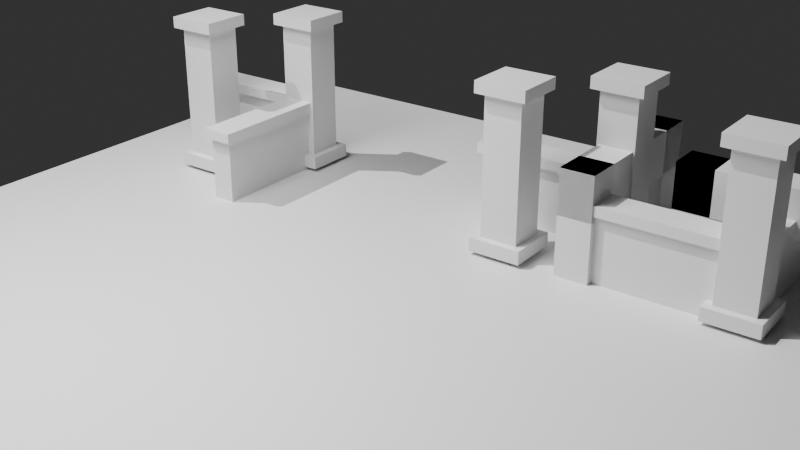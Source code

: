 # Source: AF_ModularEnvironment.blend  (saved by Blender 5.2.44; exported with 4.5.12 LTS)
import bpy
from mathutils import Matrix  # noqa: F401  (used for matrix-valued properties, if any)

bpy.ops.wm.read_factory_settings(use_empty=True)
scene = bpy.context.scene
scene.name = 'Scene'

# ---- materials (node trees are filled in below, after node groups)
mat_m_af_modularstone = bpy.data.materials.new('M_AF_ModularStone')
mat_m_af_modularstone.diffuse_color = (0.22, 0.24, 0.25, 1.0)

# ---- node groups
ng_gn_af_module_wall = bpy.data.node_groups.new('GN_AF_Module_Wall', 'GeometryNodeTree')
_s = ng_gn_af_module_wall.interface.new_socket(name='Geometry', in_out='OUTPUT', socket_type='NodeSocketGeometry')
_s = ng_gn_af_module_wall.interface.new_socket(name='Geometry', in_out='INPUT', socket_type='NodeSocketGeometry')
_N = ng_gn_af_module_wall.nodes; _L = ng_gn_af_module_wall.links
n0 = _N.new('NodeGroupInput'); n0.name = 'Group Input'; n0.location = (0, 0)
n1 = _N.new('NodeGroupOutput'); n1.name = 'Group Output'; n1.location = (0, 0)
n2 = _N.new('GeometryNodeTransform'); n2.name = 'Transform Geometry'; n2.location = (0, 0)
n2.width = 160
_L.new(n0.outputs[0], n2.inputs[0])
_L.new(n2.outputs[0], n1.inputs[0])
n1.is_active_output = True
ng_gn_af_module_pillar = bpy.data.node_groups.new('GN_AF_Module_Pillar', 'GeometryNodeTree')
_s = ng_gn_af_module_pillar.interface.new_socket(name='Geometry', in_out='OUTPUT', socket_type='NodeSocketGeometry')
_s = ng_gn_af_module_pillar.interface.new_socket(name='Geometry', in_out='INPUT', socket_type='NodeSocketGeometry')
_N = ng_gn_af_module_pillar.nodes; _L = ng_gn_af_module_pillar.links
n0 = _N.new('NodeGroupInput'); n0.name = 'Group Input'; n0.location = (0, 0)
n1 = _N.new('NodeGroupOutput'); n1.name = 'Group Output'; n1.location = (0, 0)
n2 = _N.new('GeometryNodeTransform'); n2.name = 'Transform Geometry'; n2.location = (0, 0)
n2.width = 160
_L.new(n0.outputs[0], n2.inputs[0])
_L.new(n2.outputs[0], n1.inputs[0])
n1.is_active_output = True
ng_gn_af_module_gateway = bpy.data.node_groups.new('GN_AF_Module_Gateway', 'GeometryNodeTree')
_s = ng_gn_af_module_gateway.interface.new_socket(name='Geometry', in_out='OUTPUT', socket_type='NodeSocketGeometry')
_s = ng_gn_af_module_gateway.interface.new_socket(name='Geometry', in_out='INPUT', socket_type='NodeSocketGeometry')
_N = ng_gn_af_module_gateway.nodes; _L = ng_gn_af_module_gateway.links
n0 = _N.new('NodeGroupInput'); n0.name = 'Group Input'; n0.location = (0, 0)
n1 = _N.new('NodeGroupOutput'); n1.name = 'Group Output'; n1.location = (0, 0)
n2 = _N.new('GeometryNodeTransform'); n2.name = 'Transform Geometry'; n2.location = (0, 0)
n2.width = 160
_L.new(n0.outputs[0], n2.inputs[0])
_L.new(n2.outputs[0], n1.inputs[0])
n1.is_active_output = True

# ---- material node trees
mat_m_af_modularstone.use_nodes = True; mat_m_af_modularstone.node_tree.nodes.clear()
_N = mat_m_af_modularstone.node_tree.nodes; _L = mat_m_af_modularstone.node_tree.links
n0 = _N.new('ShaderNodeBsdfPrincipled'); n0.name = 'Principled BSDF'; n0.location = (-200, 100)
n0.inputs[10].default_value = 0.005
n1 = _N.new('ShaderNodeOutputMaterial'); n1.name = 'Material Output'; n1.location = (200, 100)
_L.new(n0.outputs[0], n1.inputs[0])
n1.is_active_output = True

# ---- world
world_artflow_modular_world = bpy.data.worlds.new('ArtFlow Modular World'); scene.world = world_artflow_modular_world
world_artflow_modular_world.use_nodes = True; world_artflow_modular_world.node_tree.nodes.clear()
_N = world_artflow_modular_world.node_tree.nodes; _L = world_artflow_modular_world.node_tree.links
n0 = _N.new('ShaderNodeBackground'); n0.name = 'Background'; n0.location = (-200, 100)
n0.inputs[0].default_value = (0.05, 0.05, 0.05, 1.0)
n1 = _N.new('ShaderNodeOutputWorld'); n1.name = 'World Output'; n1.location = (200, 100)
_L.new(n0.outputs[0], n1.inputs[0])
n1.is_active_output = True
world_artflow_modular_world.color = (0.022, 0.03, 0.04)

# ---- cameras
cam_camera = bpy.data.cameras.new('Camera')
cam_camera.lens = 52.0

# ---- lights
light_area = bpy.data.lights.new('Area', 'AREA')
light_area.energy = 1800.0
light_area.size = 8.0
light_area.size_y = 1.0
light_sun = bpy.data.lights.new('Sun', 'SUN')
light_sun.energy = 2.0

# ---- meshes
me_cube = bpy.data.meshes.new('Cube')
me_cube.from_pydata([(-1.6, -0.275, -1.3), (-1.6, -0.275, 1.3), (-1.6, 0.275, -1.3), (-1.6, 0.275, 1.3), (1.6, -0.275, -1.3), (1.6, -0.275, 1.3), (1.6, 0.275, -1.3), (1.6, 0.275, 1.3), (-1.728, -0.385, 1.3), (-1.728, -0.385, 1.54), (-1.728, 0.385, 1.3), (-1.728, 0.385, 1.54), (1.728, -0.385, 1.3), (1.728, -0.385, 1.54), (1.728, 0.385, 1.3), (1.728, 0.385, 1.54)], [], [(0, 1, 3, 2), (2, 3, 7, 6), (6, 7, 5, 4), (4, 5, 1, 0), (2, 6, 4, 0), (7, 3, 1, 5), (8, 9, 11, 10), (10, 11, 15, 14), (14, 15, 13, 12), (12, 13, 9, 8), (10, 14, 12, 8), (15, 11, 9, 13)])
_uv = me_cube.uv_layers.new(name='UVMap')
_uv.uv.foreach_set('vector', [0.375, 0.0, 0.625, 0.0, 0.625, 0.25, 0.375, 0.25, 0.375, 0.25, 0.625, 0.25, 0.625, 0.5, 0.375, 0.5, 0.375, 0.5, 0.625, 0.5, 0.625, 0.75, 0.375, 0.75, 0.375, 0.75, 0.625, 0.75, 0.625, 1.0, 0.375, 1.0, 0.125, 0.5, 0.375, 0.5, 0.375, 0.75, 0.125, 0.75, 0.625, 0.5, 0.875, 0.5, 0.875, 0.75, 0.625, 0.75, 0.375, 0.0, 0.625, 0.0, 0.625, 0.25, 0.375, 0.25, 0.375, 0.25, 0.625, 0.25, 0.625, 0.5, 0.375, 0.5, 0.375, 0.5, 0.625, 0.5, 0.625, 0.75, 0.375, 0.75, 0.375, 0.75, 0.625, 0.75, 0.625, 1.0, 0.375, 1.0, 0.125, 0.5, 0.375, 0.5, 0.375, 0.75, 0.125, 0.75, 0.625, 0.5, 0.875, 0.5, 0.875, 0.75, 0.625, 0.75])
me_cube.materials.append(mat_m_af_modularstone)
me_cube.update()
me_cube_002 = bpy.data.meshes.new('Cube.002')
me_cube_002.from_pydata([(-0.63, -0.63, -0.16), (-0.63, -0.63, 0.16), (-0.63, 0.63, -0.16), (-0.63, 0.63, 0.16), (0.63, -0.63, -0.16), (0.63, -0.63, 0.16), (0.63, 0.63, -0.16), (0.63, 0.63, 0.16), (-0.45, -0.45, -0.16), (-0.45, -0.45, 3.44), (-0.45, 0.45, -0.16), (-0.45, 0.45, 3.44), (0.45, -0.45, -0.16), (0.45, -0.45, 3.44), (0.45, 0.45, -0.16), (0.45, 0.45, 3.44), (-0.612, -0.612, 3.44), (-0.612, -0.612, 3.72), (-0.612, 0.612, 3.44), (-0.612, 0.612, 3.72), (0.612, -0.612, 3.44), (0.612, -0.612, 3.72), (0.612, 0.612, 3.44), (0.612, 0.612, 3.72)], [], [(0, 1, 3, 2), (2, 3, 7, 6), (6, 7, 5, 4), (4, 5, 1, 0), (2, 6, 4, 0), (7, 3, 1, 5), (8, 9, 11, 10), (10, 11, 15, 14), (14, 15, 13, 12), (12, 13, 9, 8), (10, 14, 12, 8), (15, 11, 9, 13), (16, 17, 19, 18), (18, 19, 23, 22), (22, 23, 21, 20), (20, 21, 17, 16), (18, 22, 20, 16), (23, 19, 17, 21)])
_uv = me_cube_002.uv_layers.new(name='UVMap')
_uv.uv.foreach_set('vector', [0.375, 0.0, 0.625, 0.0, 0.625, 0.25, 0.375, 0.25, 0.375, 0.25, 0.625, 0.25, 0.625, 0.5, 0.375, 0.5, 0.375, 0.5, 0.625, 0.5, 0.625, 0.75, 0.375, 0.75, 0.375, 0.75, 0.625, 0.75, 0.625, 1.0, 0.375, 1.0, 0.125, 0.5, 0.375, 0.5, 0.375, 0.75, 0.125, 0.75, 0.625, 0.5, 0.875, 0.5, 0.875, 0.75, 0.625, 0.75, 0.375, 0.0, 0.625, 0.0, 0.625, 0.25, 0.375, 0.25, 0.375, 0.25, 0.625, 0.25, 0.625, 0.5, 0.375, 0.5, 0.375, 0.5, 0.625, 0.5, 0.625, 0.75, 0.375, 0.75, 0.375, 0.75, 0.625, 0.75, 0.625, 1.0, 0.375, 1.0, 0.125, 0.5, 0.375, 0.5, 0.375, 0.75, 0.125, 0.75, 0.625, 0.5, 0.875, 0.5, 0.875, 0.75, 0.625, 0.75, 0.375, 0.0, 0.625, 0.0, 0.625, 0.25, 0.375, 0.25, 0.375, 0.25, 0.625, 0.25, 0.625, 0.5, 0.375, 0.5, 0.375, 0.5, 0.625, 0.5, 0.625, 0.75, 0.375, 0.75, 0.375, 0.75, 0.625, 0.75, 0.625, 1.0, 0.375, 1.0, 0.125, 0.5, 0.375, 0.5, 0.375, 0.75, 0.125, 0.75, 0.625, 0.5, 0.875, 0.5, 0.875, 0.75, 0.625, 0.75])
me_cube_002.materials.append(mat_m_af_modularstone)
me_cube_002.update()
me_cube_005 = bpy.data.meshes.new('Cube.005')
me_cube_005.from_pydata([(-0.42, -0.4, -2.2), (-0.42, -0.4, 2.2), (-0.42, 0.4, -2.2), (-0.42, 0.4, 2.2), (0.42, -0.4, -2.2), (0.42, -0.4, 2.2), (0.42, 0.4, -2.2), (0.42, 0.4, 2.2), (2.94, -0.4, -2.2), (2.94, -0.4, 2.2), (2.94, 0.4, -2.2), (2.94, 0.4, 2.2), (3.78, -0.4, -2.2), (3.78, -0.4, 2.2), (3.78, 0.4, -2.2), (3.78, 0.4, 2.2), (-0.42, -0.4, 1.144), (-0.42, -0.4, 2.2), (-0.42, 0.4, 1.144), (-0.42, 0.4, 2.2), (3.78, -0.4, 1.144), (3.78, -0.4, 2.2), (3.78, 0.4, 1.144), (3.78, 0.4, 2.2)], [], [(0, 1, 3, 2), (2, 3, 7, 6), (6, 7, 5, 4), (4, 5, 1, 0), (2, 6, 4, 0), (7, 3, 1, 5), (8, 9, 11, 10), (10, 11, 15, 14), (14, 15, 13, 12), (12, 13, 9, 8), (10, 14, 12, 8), (15, 11, 9, 13), (16, 17, 19, 18), (18, 19, 23, 22), (22, 23, 21, 20), (20, 21, 17, 16), (18, 22, 20, 16), (23, 19, 17, 21)])
_uv = me_cube_005.uv_layers.new(name='UVMap')
_uv.uv.foreach_set('vector', [0.375, 0.0, 0.625, 0.0, 0.625, 0.25, 0.375, 0.25, 0.375, 0.25, 0.625, 0.25, 0.625, 0.5, 0.375, 0.5, 0.375, 0.5, 0.625, 0.5, 0.625, 0.75, 0.375, 0.75, 0.375, 0.75, 0.625, 0.75, 0.625, 1.0, 0.375, 1.0, 0.125, 0.5, 0.375, 0.5, 0.375, 0.75, 0.125, 0.75, 0.625, 0.5, 0.875, 0.5, 0.875, 0.75, 0.625, 0.75, 0.375, 0.0, 0.625, 0.0, 0.625, 0.25, 0.375, 0.25, 0.375, 0.25, 0.625, 0.25, 0.625, 0.5, 0.375, 0.5, 0.375, 0.5, 0.625, 0.5, 0.625, 0.75, 0.375, 0.75, 0.375, 0.75, 0.625, 0.75, 0.625, 1.0, 0.375, 1.0, 0.125, 0.5, 0.375, 0.5, 0.375, 0.75, 0.125, 0.75, 0.625, 0.5, 0.875, 0.5, 0.875, 0.75, 0.625, 0.75, 0.375, 0.0, 0.625, 0.0, 0.625, 0.25, 0.375, 0.25, 0.375, 0.25, 0.625, 0.25, 0.625, 0.5, 0.375, 0.5, 0.375, 0.5, 0.625, 0.5, 0.625, 0.75, 0.375, 0.75, 0.375, 0.75, 0.625, 0.75, 0.625, 1.0, 0.375, 1.0, 0.125, 0.5, 0.375, 0.5, 0.375, 0.75, 0.125, 0.75, 0.625, 0.5, 0.875, 0.5, 0.875, 0.75, 0.625, 0.75])
me_cube_005.materials.append(mat_m_af_modularstone)
me_cube_005.update()
me_plane = bpy.data.meshes.new('Plane')
me_plane.from_pydata([(-11.0, -11.0, 0.0), (11.0, -11.0, 0.0), (-11.0, 11.0, 0.0), (11.0, 11.0, 0.0)], [], [(0, 1, 3, 2)])
_uv = me_plane.uv_layers.new(name='UVMap')
_uv.uv.foreach_set('vector', [0.0, 0.0, 1.0, 0.0, 1.0, 1.0, 0.0, 1.0])
me_plane.materials.append(mat_m_af_modularstone)
me_plane.update()

# ---- objects
ob_sm_af_module_wall = bpy.data.objects.new('SM_AF_Module_Wall', me_cube)
ob_sm_af_module_pillar = bpy.data.objects.new('SM_AF_Module_Pillar', me_cube_002)
ob_sm_af_module_gateway = bpy.data.objects.new('SM_AF_Module_Gateway', me_cube_005)
ob_preview_01_wall = bpy.data.objects.new('PREVIEW_01_wall', me_cube)
ob_preview_02_pillar = bpy.data.objects.new('PREVIEW_02_pillar', me_cube_002)
ob_preview_03_wall = bpy.data.objects.new('PREVIEW_03_wall', me_cube)
ob_preview_04_pillar = bpy.data.objects.new('PREVIEW_04_pillar', me_cube_002)
ob_preview_05_gateway = bpy.data.objects.new('PREVIEW_05_gateway', me_cube_005)
ob_preview_06_wall = bpy.data.objects.new('PREVIEW_06_wall', me_cube)
ob_preview_07_pillar = bpy.data.objects.new('PREVIEW_07_pillar', me_cube_002)
ob_preview_08_wall = bpy.data.objects.new('PREVIEW_08_wall', me_cube)
ob_preview_09_pillar = bpy.data.objects.new('PREVIEW_09_pillar', me_cube_002)
ob_preview_10_gateway = bpy.data.objects.new('PREVIEW_10_gateway', me_cube_005)
ob_preview_11_wall = bpy.data.objects.new('PREVIEW_11_wall', me_cube)
ob_preview_12_pillar = bpy.data.objects.new('PREVIEW_12_pillar', me_cube_002)
ob_plane = bpy.data.objects.new('Plane', me_plane)
ob_camera = bpy.data.objects.new('Camera', cam_camera)
ob_area = bpy.data.objects.new('Area', light_area)
ob_sun = bpy.data.objects.new('Sun', light_sun)

# ---- transforms, parenting, visibility, modifiers, constraints
ob_sm_af_module_wall.location = (-5.2, 0.0, 1.3)
ob_sm_af_module_wall.hide_render = True
_m = ob_sm_af_module_wall.modifiers.new('ArtFlow Modular Recipe', 'NODES')
_m.node_group = ng_gn_af_module_wall
ob_sm_af_module_pillar.location = (0.0, 0.0, 0.16)
ob_sm_af_module_pillar.hide_render = True
_m = ob_sm_af_module_pillar.modifiers.new('ArtFlow Modular Recipe', 'NODES')
_m.node_group = ng_gn_af_module_pillar
ob_sm_af_module_gateway.location = (5.2, 0.0, 2.2)
ob_sm_af_module_gateway.hide_render = True
_m = ob_sm_af_module_gateway.modifiers.new('ArtFlow Modular Recipe', 'NODES')
_m.node_group = ng_gn_af_module_gateway
ob_preview_01_wall.location = (-7.7, 5.599, 0.25)
_m = ob_preview_01_wall.modifiers.new('ArtFlow Modular Recipe', 'NODES')
_m.node_group = ng_gn_af_module_wall
ob_preview_02_pillar.location = (-5.922, 5.599, 0.25)
ob_preview_02_pillar.rotation_euler = (0.0, 0.0, 1.571)
_m = ob_preview_02_pillar.modifiers.new('ArtFlow Modular Recipe', 'NODES')
_m.node_group = ng_gn_af_module_pillar
ob_preview_03_wall.location = (1.189, 5.599, 0.25)
ob_preview_03_wall.rotation_euler = (0.0, 0.0, 3.142)
_m = ob_preview_03_wall.modifiers.new('ArtFlow Modular Recipe', 'NODES')
_m.node_group = ng_gn_af_module_wall
ob_preview_04_pillar.location = (2.967, 5.599, 0.25)
ob_preview_04_pillar.rotation_euler = (0.0, 0.0, 4.712)
_m = ob_preview_04_pillar.modifiers.new('ArtFlow Modular Recipe', 'NODES')
_m.node_group = ng_gn_af_module_pillar
ob_preview_05_gateway.location = (4.745, 5.599, 0.25)
_m = ob_preview_05_gateway.modifiers.new('ArtFlow Modular Recipe', 'NODES')
_m.node_group = ng_gn_af_module_gateway
ob_preview_06_wall.location = (6.523, 5.599, 0.25)
ob_preview_06_wall.rotation_euler = (0.0, 0.0, 1.571)
_m = ob_preview_06_wall.modifiers.new('ArtFlow Modular Recipe', 'NODES')
_m.node_group = ng_gn_af_module_wall
ob_preview_07_pillar.location = (-7.7, 3.894, 0.25)
ob_preview_07_pillar.rotation_euler = (0.0, 0.0, 3.142)
_m = ob_preview_07_pillar.modifiers.new('ArtFlow Modular Recipe', 'NODES')
_m.node_group = ng_gn_af_module_pillar
ob_preview_08_wall.location = (-5.922, 3.894, 0.25)
ob_preview_08_wall.rotation_euler = (0.0, 0.0, 4.712)
_m = ob_preview_08_wall.modifiers.new('ArtFlow Modular Recipe', 'NODES')
_m.node_group = ng_gn_af_module_wall
ob_preview_09_pillar.location = (1.189, 3.894, 0.25)
_m = ob_preview_09_pillar.modifiers.new('ArtFlow Modular Recipe', 'NODES')
_m.node_group = ng_gn_af_module_pillar
ob_preview_10_gateway.location = (2.967, 3.894, 0.25)
ob_preview_10_gateway.rotation_euler = (0.0, 0.0, 1.571)
_m = ob_preview_10_gateway.modifiers.new('ArtFlow Modular Recipe', 'NODES')
_m.node_group = ng_gn_af_module_gateway
ob_preview_11_wall.location = (4.745, 3.894, 0.25)
ob_preview_11_wall.rotation_euler = (0.0, 0.0, 3.142)
_m = ob_preview_11_wall.modifiers.new('ArtFlow Modular Recipe', 'NODES')
_m.node_group = ng_gn_af_module_wall
ob_preview_12_pillar.location = (6.523, 3.894, 0.25)
ob_preview_12_pillar.rotation_euler = (0.0, 0.0, 4.712)
_m = ob_preview_12_pillar.modifiers.new('ArtFlow Modular Recipe', 'NODES')
_m.node_group = ng_gn_af_module_pillar
ob_plane.location = (0.0, 0.0, 0.0)
ob_camera.location = (13.0, -16.0, 11.0)
ob_camera.rotation_euler = (1.148, -4.739e-08, 0.6389)
ob_area.location = (-4.0, -5.0, 13.0)
ob_sun.location = (0.0, 0.0, 10.0)
ob_sun.rotation_euler = (0.5236, -0.3142, -0.5236)

# ---- collection membership
scene.collection.objects.link(ob_sm_af_module_wall)
scene.collection.objects.link(ob_sm_af_module_pillar)
scene.collection.objects.link(ob_sm_af_module_gateway)
scene.collection.objects.link(ob_preview_01_wall)
scene.collection.objects.link(ob_preview_02_pillar)
scene.collection.objects.link(ob_preview_03_wall)
scene.collection.objects.link(ob_preview_04_pillar)
scene.collection.objects.link(ob_preview_05_gateway)
scene.collection.objects.link(ob_preview_06_wall)
scene.collection.objects.link(ob_preview_07_pillar)
scene.collection.objects.link(ob_preview_08_wall)
scene.collection.objects.link(ob_preview_09_pillar)
scene.collection.objects.link(ob_preview_10_gateway)
scene.collection.objects.link(ob_preview_11_wall)
scene.collection.objects.link(ob_preview_12_pillar)
scene.collection.objects.link(ob_plane)
scene.collection.objects.link(ob_camera)
scene.collection.objects.link(ob_area)
scene.collection.objects.link(ob_sun)

# ---- scene / render settings (as saved in the file)
scene.camera = ob_camera
scene.frame_start = 1; scene.frame_end = 250; scene.frame_set(1)
scene.render.engine = 'BLENDER_EEVEE_NEXT'
scene.render.resolution_x = 1280
scene.render.resolution_y = 720
scene.render.bake_bias = 0.0
scene.render.bake_samples = 0
scene.render.compositor_device = 'GPU'
scene.eevee.use_volume_custom_range = False
scene.eevee.fast_gi_thickness_near = 0.1
scene.eevee.fast_gi_thickness_far = 0.0
scene.eevee.ray_tracing_options.screen_trace_thickness = 0.1
scene.view_settings.look = 'AgX - Medium High Contrast'
bpy.context.view_layer.update()
